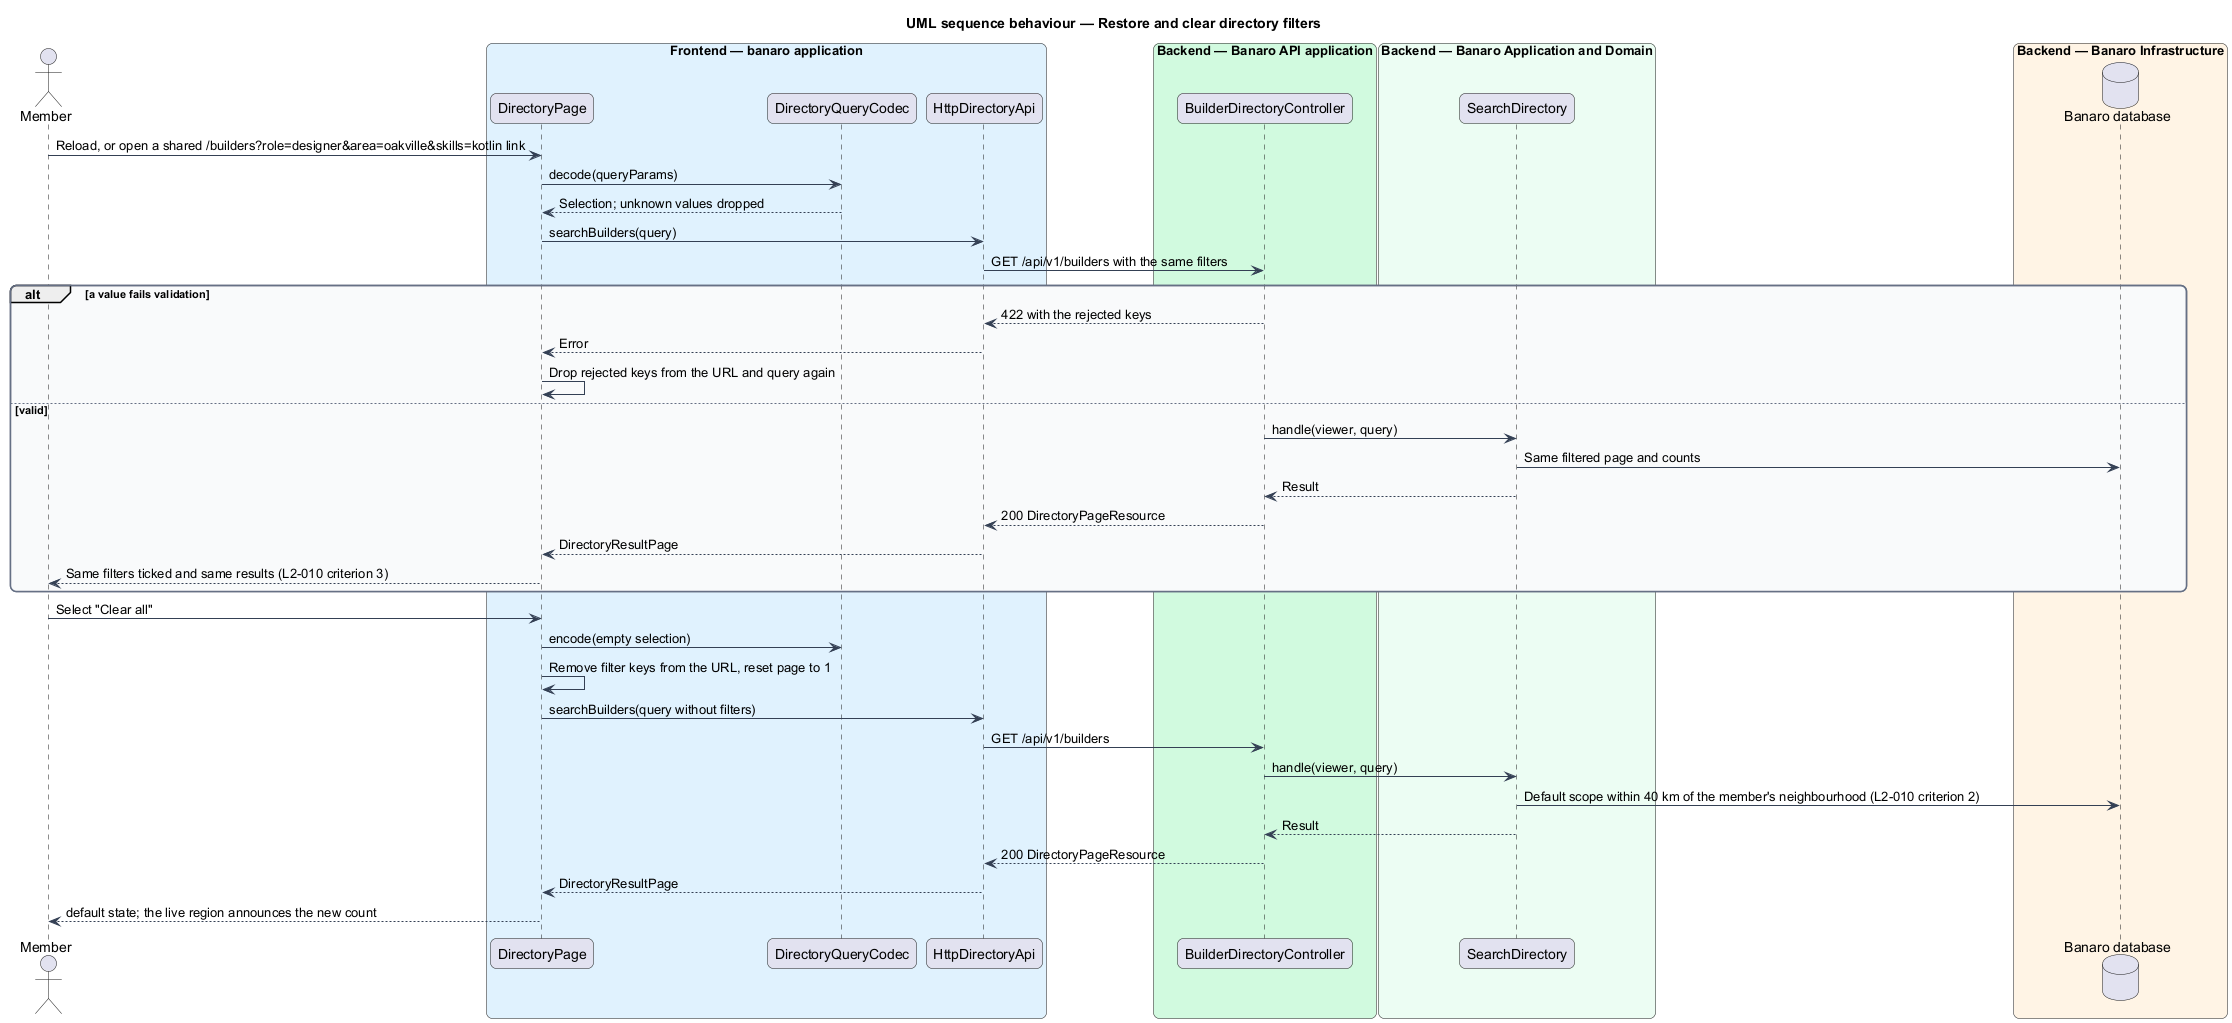

The diagram above was rendered by PlantUML. Its source (embedded in the PNG):
@startuml
title UML sequence behaviour — Restore and clear directory filters
skinparam backgroundColor #FFFFFF
skinparam shadowing false
skinparam roundcorner 12
skinparam defaultFontName Arial
skinparam ArrowColor #344054
skinparam rectangle {
  BorderColor #344054
  FontColor #101828
}
skinparam package {
  BorderColor #667085
  FontColor #101828
  BackgroundColor #F9FAFB
}
actor "Member" as actor
box "Frontend — banaro application" #E0F2FE
  participant "DirectoryPage" as page
  participant "DirectoryQueryCodec" as codec
  participant "HttpDirectoryApi" as client
end box
box "Backend — Banaro API application" #D1FADF
  participant "BuilderDirectoryController" as controller
end box
box "Backend — Banaro Application and Domain" #ECFDF3
  participant "SearchDirectory" as action
end box
box "Backend — Banaro Infrastructure" #FFF4E5
  database "Banaro database" as db
end box

actor -> page : Reload, or open a shared /builders?role=designer&area=oakville&skills=kotlin link
page -> codec : decode(queryParams)
codec --> page : Selection; unknown values dropped
page -> client : searchBuilders(query)
client -> controller : GET /api/v1/builders with the same filters
alt a value fails validation
  controller --> client : 422 with the rejected keys
  client --> page : Error
  page -> page : Drop rejected keys from the URL and query again
else valid
  controller -> action : handle(viewer, query)
  action -> db : Same filtered page and counts
  action --> controller : Result
  controller --> client : 200 DirectoryPageResource
  client --> page : DirectoryResultPage
  page --> actor : Same filters ticked and same results (L2-010 criterion 3)
end

actor -> page : Select "Clear all"
page -> codec : encode(empty selection)
page -> page : Remove filter keys from the URL, reset page to 1
page -> client : searchBuilders(query without filters)
client -> controller : GET /api/v1/builders
controller -> action : handle(viewer, query)
action -> db : Default scope within 40 km of the member's neighbourhood (L2-010 criterion 2)
action --> controller : Result
controller --> client : 200 DirectoryPageResource
client --> page : DirectoryResultPage
page --> actor : default state; the live region announces the new count
@enduml